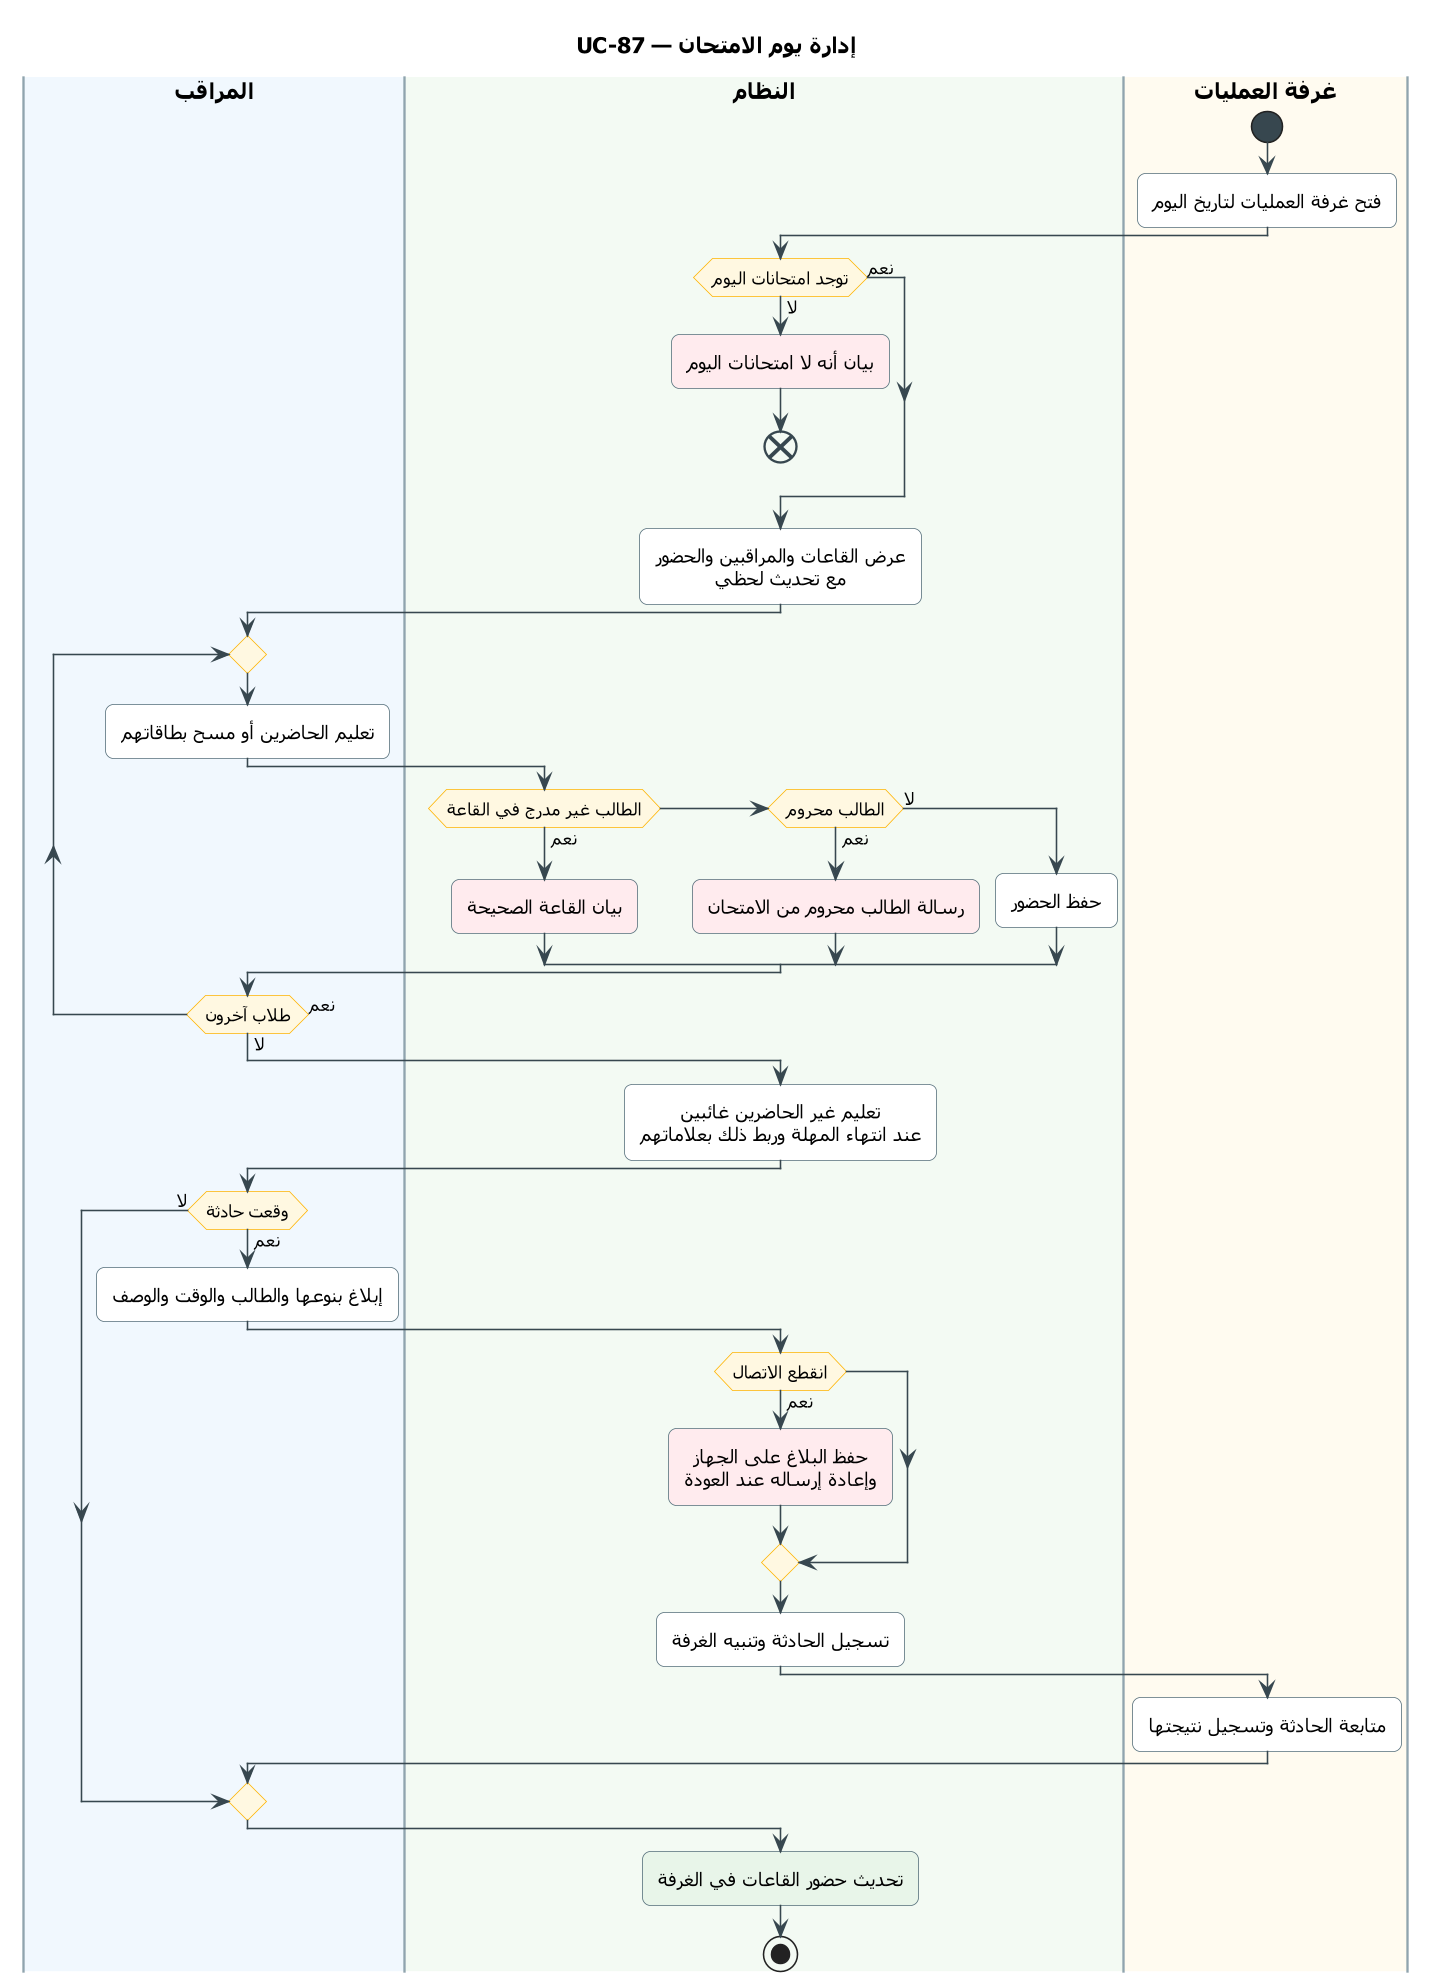

The diagram above was rendered by PlantUML. Its source (embedded in the PNG):
@startuml UC-87
skinparam dpi 150
' ===== النمط الموحّد (انسخه مع المخطط) =====
skinparam defaultFontName Tahoma
skinparam shadowing false
skinparam roundcorner 10
skinparam defaultTextAlignment center
skinparam ArrowColor #37474F
skinparam ActivityBackgroundColor #FFFFFF
skinparam ActivityBorderColor #546E7A
skinparam ActivityDiamondBackgroundColor #FFF8E1
skinparam ActivityDiamondBorderColor #FFB300
skinparam ActivityStartColor #37474F
skinparam ActivityEndColor #37474F
skinparam ActivityBarColor #37474F
skinparam NoteBackgroundColor #FFF8E1
skinparam NoteBorderColor #FFB300
skinparam SwimlaneBorderColor #90A4AE
skinparam SwimlaneTitleFontSize 14
skinparam SwimlaneTitleFontStyle bold
' ===== المخطط =====
title UC-87 — إدارة يوم الامتحان

|#F1F8FE|المراقب|
|#F3FAF3|النظام|
|#FFFBF0|غرفة العمليات|
|غرفة العمليات|
start
:فتح غرفة العمليات لتاريخ اليوم;
|النظام|
if (توجد امتحانات اليوم) then (لا)
  #FFEBEE:بيان أنه لا امتحانات اليوم;
  end
else (نعم)
endif
:عرض القاعات والمراقبين والحضور
مع تحديث لحظي;
|المراقب|
repeat
  :تعليم الحاضرين أو مسح بطاقاتهم;
  |النظام|
  if (الطالب غير مدرج في القاعة) then (نعم)
    #FFEBEE:بيان القاعة الصحيحة;
  elseif (الطالب محروم) then (نعم)
    #FFEBEE:رسالة الطالب محروم من الامتحان;
  else (لا)
    :حفظ الحضور;
  endif
  |المراقب|
repeat while (طلاب آخرون) is (نعم) not (لا)
|النظام|
:تعليم غير الحاضرين غائبين
عند انتهاء المهلة وربط ذلك بعلاماتهم;
|المراقب|
if (وقعت حادثة) then (نعم)
  :إبلاغ بنوعها والطالب والوقت والوصف;
  |النظام|
  if (انقطع الاتصال) then (نعم)
    #FFEBEE:حفظ البلاغ على الجهاز
    وإعادة إرساله عند العودة;
  endif
  :تسجيل الحادثة وتنبيه الغرفة;
  |غرفة العمليات|
  :متابعة الحادثة وتسجيل نتيجتها;
else (لا)
endif
|النظام|
#E8F5E9:تحديث حضور القاعات في الغرفة;
stop
@enduml